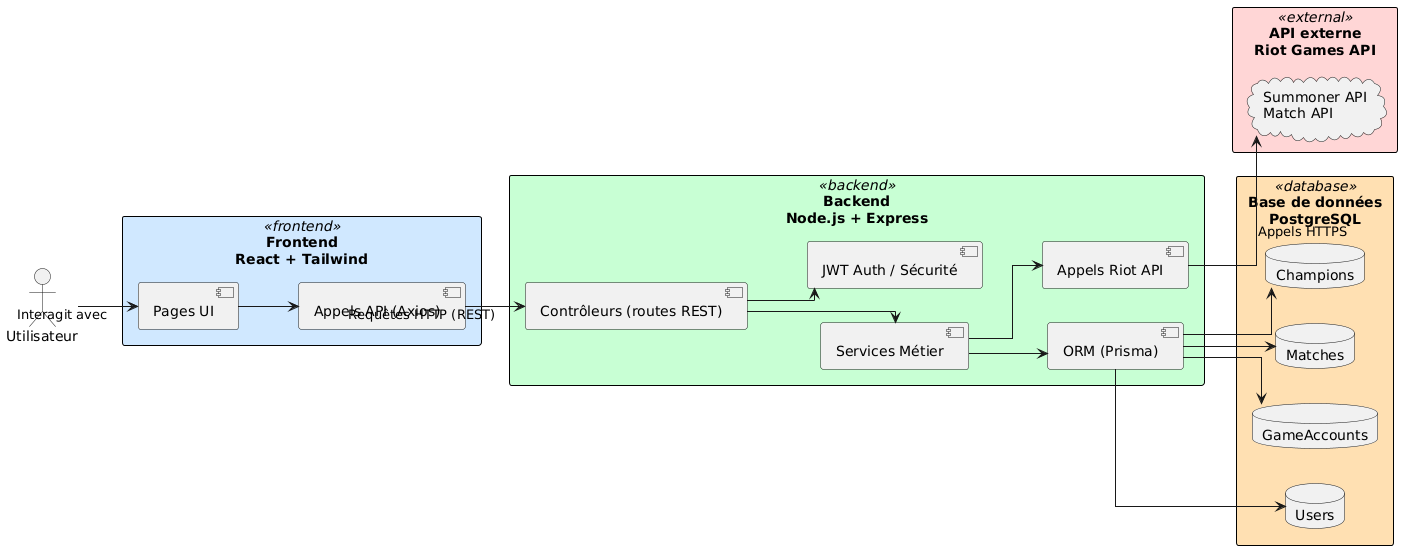

The diagram above was rendered by PlantUML. Its source (embedded in the PNG):
@startuml
left to right direction
skinparam linetype ortho
skinparam rectangle {
  BackgroundColor<<frontend>> #D0E8FF
  BackgroundColor<<backend>> #C8FFD4
  BackgroundColor<<database>> #FFE0B2
  BackgroundColor<<external>> #FFD6D6
  BorderColor black
}

actor "Utilisateur" as User

rectangle "Frontend\nReact + Tailwind" <<frontend>> {
  component "Pages UI" as UI
  component "Appels API (Axios)" as APICall
}

rectangle "Backend\nNode.js + Express" <<backend>> {
  component "Contrôleurs (routes REST)" as Controllers
  component "Services Métier" as Services
  component "Appels Riot API" as RiotService
  component "JWT Auth / Sécurité" as Auth
  component "ORM (Prisma)" as ORM
}

rectangle "Base de données\nPostgreSQL" <<database>> {
  database "Users" as DBUsers
  database "GameAccounts" as DBAccounts
  database "Matches" as DBMatches
  database "Champions" as DBChampions
}

rectangle "API externe\nRiot Games API" <<external>> {
  cloud "Summoner API\nMatch API" as RiotAPI
}

' Relations utilisateur
User --> UI : Interagit avec

' Frontend vers backend
UI --> APICall
APICall --> Controllers : Requêtes HTTP (REST)

' Backend interne
Controllers --> Auth
Controllers --> Services
Services --> ORM
Services --> RiotService
RiotService --> RiotAPI : Appels HTTPS

' ORM vers BDD
ORM --> DBUsers
ORM --> DBAccounts
ORM --> DBMatches
ORM --> DBChampions
@enduml